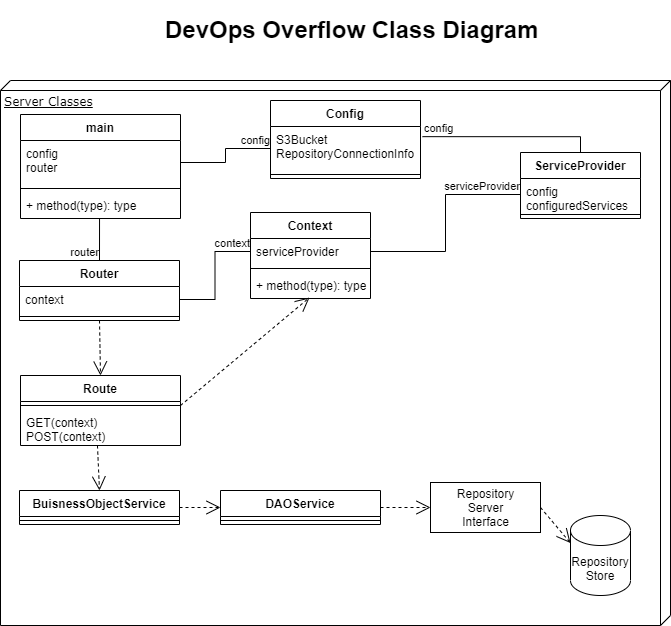

The diagram above was exported from draw.io. Its source (the exported page's mxGraphModel, read from the mxfile embedded in the PNG):
<mxGraphModel dx="1326" dy="631" grid="1" gridSize="10" guides="1" tooltips="1" connect="1" arrows="1" fold="1" page="1" pageScale="1" pageWidth="1100" pageHeight="850" background="none" math="0" shadow="0">
  <root>
    <mxCell id="0" />
    <mxCell id="1" parent="0" />
    <mxCell id="2" value="Server Classes" style="verticalAlign=top;align=left;spacingTop=8;spacingLeft=2;spacingRight=12;shape=cube;size=10;direction=south;fontStyle=4;html=1;rounded=0;shadow=0;comic=0;labelBackgroundColor=none;strokeWidth=1;fontFamily=Verdana;fontSize=12" vertex="1" parent="1">
      <mxGeometry x="210" y="160" width="670" height="545" as="geometry" />
    </mxCell>
    <mxCell id="3" value="Config" style="swimlane;fontStyle=1;align=center;verticalAlign=top;childLayout=stackLayout;horizontal=1;startSize=26;horizontalStack=0;resizeParent=1;resizeParentMax=0;resizeLast=0;collapsible=1;marginBottom=0;" vertex="1" parent="1">
      <mxGeometry x="480" y="180" width="150" height="78" as="geometry" />
    </mxCell>
    <mxCell id="4" value="S3Bucket&#10;RepositoryConnectionInfo" style="text;strokeColor=none;fillColor=none;align=left;verticalAlign=top;spacingLeft=4;spacingRight=4;overflow=hidden;rotatable=0;points=[[0,0.5],[1,0.5]];portConstraint=eastwest;" vertex="1" parent="3">
      <mxGeometry y="26" width="150" height="44" as="geometry" />
    </mxCell>
    <mxCell id="5" value="" style="line;strokeWidth=1;fillColor=none;align=left;verticalAlign=middle;spacingTop=-1;spacingLeft=3;spacingRight=3;rotatable=0;labelPosition=right;points=[];portConstraint=eastwest;" vertex="1" parent="3">
      <mxGeometry y="70" width="150" height="8" as="geometry" />
    </mxCell>
    <mxCell id="6" value="ServiceProvider" style="swimlane;fontStyle=1;align=center;verticalAlign=top;childLayout=stackLayout;horizontal=1;startSize=26;horizontalStack=0;resizeParent=1;resizeParentMax=0;resizeLast=0;collapsible=1;marginBottom=0;" vertex="1" parent="1">
      <mxGeometry x="730" y="232" width="120" height="66" as="geometry" />
    </mxCell>
    <mxCell id="7" value="config&#10;configuredServices" style="text;strokeColor=none;fillColor=none;align=left;verticalAlign=top;spacingLeft=4;spacingRight=4;overflow=hidden;rotatable=0;points=[[0,0.5],[1,0.5]];portConstraint=eastwest;" vertex="1" parent="6">
      <mxGeometry y="26" width="120" height="32" as="geometry" />
    </mxCell>
    <mxCell id="8" value="" style="line;strokeWidth=1;fillColor=none;align=left;verticalAlign=middle;spacingTop=-1;spacingLeft=3;spacingRight=3;rotatable=0;labelPosition=right;points=[];portConstraint=eastwest;" vertex="1" parent="6">
      <mxGeometry y="58" width="120" height="8" as="geometry" />
    </mxCell>
    <mxCell id="9" value="main" style="swimlane;fontStyle=1;align=center;verticalAlign=top;childLayout=stackLayout;horizontal=1;startSize=26;horizontalStack=0;resizeParent=1;resizeParentMax=0;resizeLast=0;collapsible=1;marginBottom=0;" vertex="1" parent="1">
      <mxGeometry x="230" y="194" width="160" height="104" as="geometry" />
    </mxCell>
    <mxCell id="10" value="config&#10;router&#10;" style="text;strokeColor=none;fillColor=none;align=left;verticalAlign=top;spacingLeft=4;spacingRight=4;overflow=hidden;rotatable=0;points=[[0,0.5],[1,0.5]];portConstraint=eastwest;" vertex="1" parent="9">
      <mxGeometry y="26" width="160" height="44" as="geometry" />
    </mxCell>
    <mxCell id="11" value="" style="line;strokeWidth=1;fillColor=none;align=left;verticalAlign=middle;spacingTop=-1;spacingLeft=3;spacingRight=3;rotatable=0;labelPosition=right;points=[];portConstraint=eastwest;" vertex="1" parent="9">
      <mxGeometry y="70" width="160" height="8" as="geometry" />
    </mxCell>
    <mxCell id="12" value="+ method(type): type" style="text;strokeColor=none;fillColor=none;align=left;verticalAlign=top;spacingLeft=4;spacingRight=4;overflow=hidden;rotatable=0;points=[[0,0.5],[1,0.5]];portConstraint=eastwest;" vertex="1" parent="9">
      <mxGeometry y="78" width="160" height="26" as="geometry" />
    </mxCell>
    <mxCell id="13" value="" style="endArrow=none;html=1;edgeStyle=orthogonalEdgeStyle;rounded=0;exitX=1.013;exitY=0.231;exitDx=0;exitDy=0;exitPerimeter=0;entryX=0.5;entryY=0;entryDx=0;entryDy=0;" edge="1" source="4" target="6" parent="1">
      <mxGeometry relative="1" as="geometry">
        <mxPoint x="320" y="250" as="sourcePoint" />
        <mxPoint x="780" y="230" as="targetPoint" />
      </mxGeometry>
    </mxCell>
    <mxCell id="14" value="config" style="edgeLabel;resizable=0;html=1;align=left;verticalAlign=bottom;" connectable="0" vertex="1" parent="13">
      <mxGeometry x="-1" relative="1" as="geometry" />
    </mxCell>
    <mxCell id="15" value="Router" style="swimlane;fontStyle=1;align=center;verticalAlign=top;childLayout=stackLayout;horizontal=1;startSize=26;horizontalStack=0;resizeParent=1;resizeParentMax=0;resizeLast=0;collapsible=1;marginBottom=0;" vertex="1" parent="1">
      <mxGeometry x="229" y="340" width="160" height="60" as="geometry" />
    </mxCell>
    <mxCell id="16" value="context" style="text;strokeColor=none;fillColor=none;align=left;verticalAlign=top;spacingLeft=4;spacingRight=4;overflow=hidden;rotatable=0;points=[[0,0.5],[1,0.5]];portConstraint=eastwest;" vertex="1" parent="15">
      <mxGeometry y="26" width="160" height="26" as="geometry" />
    </mxCell>
    <mxCell id="17" value="" style="line;strokeWidth=1;fillColor=none;align=left;verticalAlign=middle;spacingTop=-1;spacingLeft=3;spacingRight=3;rotatable=0;labelPosition=right;points=[];portConstraint=eastwest;" vertex="1" parent="15">
      <mxGeometry y="52" width="160" height="8" as="geometry" />
    </mxCell>
    <mxCell id="18" value="" style="endArrow=none;html=1;edgeStyle=orthogonalEdgeStyle;rounded=0;entryX=0;entryY=0.5;entryDx=0;entryDy=0;exitX=1;exitY=0.5;exitDx=0;exitDy=0;" edge="1" source="10" target="4" parent="1">
      <mxGeometry relative="1" as="geometry">
        <mxPoint x="340" y="400" as="sourcePoint" />
        <mxPoint x="500" y="400" as="targetPoint" />
      </mxGeometry>
    </mxCell>
    <mxCell id="19" value="config" style="edgeLabel;resizable=0;html=1;align=right;verticalAlign=bottom;" connectable="0" vertex="1" parent="18">
      <mxGeometry x="1" relative="1" as="geometry" />
    </mxCell>
    <mxCell id="20" value="" style="endArrow=none;html=1;edgeStyle=orthogonalEdgeStyle;rounded=0;entryX=0;entryY=0.5;entryDx=0;entryDy=0;exitX=1;exitY=0.5;exitDx=0;exitDy=0;" edge="1" source="29" target="7" parent="1">
      <mxGeometry relative="1" as="geometry">
        <mxPoint x="500" y="490" as="sourcePoint" />
        <mxPoint x="660" y="490" as="targetPoint" />
      </mxGeometry>
    </mxCell>
    <mxCell id="21" value="serviceProvider" style="edgeLabel;resizable=0;html=1;align=right;verticalAlign=bottom;" connectable="0" vertex="1" parent="20">
      <mxGeometry x="1" relative="1" as="geometry" />
    </mxCell>
    <mxCell id="22" value="Route" style="swimlane;fontStyle=1;align=center;verticalAlign=top;childLayout=stackLayout;horizontal=1;startSize=26;horizontalStack=0;resizeParent=1;resizeParentMax=0;resizeLast=0;collapsible=1;marginBottom=0;" vertex="1" parent="1">
      <mxGeometry x="230" y="455" width="160" height="70" as="geometry" />
    </mxCell>
    <mxCell id="23" value="" style="line;strokeWidth=1;fillColor=none;align=left;verticalAlign=middle;spacingTop=-1;spacingLeft=3;spacingRight=3;rotatable=0;labelPosition=right;points=[];portConstraint=eastwest;" vertex="1" parent="22">
      <mxGeometry y="26" width="160" height="8" as="geometry" />
    </mxCell>
    <mxCell id="24" value="GET(context)&#10;POST(context)" style="text;strokeColor=none;fillColor=none;align=left;verticalAlign=top;spacingLeft=4;spacingRight=4;overflow=hidden;rotatable=0;points=[[0,0.5],[1,0.5]];portConstraint=eastwest;" vertex="1" parent="22">
      <mxGeometry y="34" width="160" height="36" as="geometry" />
    </mxCell>
    <mxCell id="25" value="" style="endArrow=open;endSize=12;dashed=1;html=1;rounded=0;entryX=0.5;entryY=0;entryDx=0;entryDy=0;exitX=0.5;exitY=1;exitDx=0;exitDy=0;" edge="1" source="15" target="22" parent="1">
      <mxGeometry width="160" relative="1" as="geometry">
        <mxPoint x="309.30952380952385" y="426" as="sourcePoint" />
        <mxPoint x="130" y="480" as="targetPoint" />
      </mxGeometry>
    </mxCell>
    <mxCell id="26" value="BuisnessObjectService" style="swimlane;fontStyle=1;align=center;verticalAlign=top;childLayout=stackLayout;horizontal=1;startSize=26;horizontalStack=0;resizeParent=1;resizeParentMax=0;resizeLast=0;collapsible=1;marginBottom=0;" vertex="1" parent="1">
      <mxGeometry x="229" y="570" width="160" height="34" as="geometry" />
    </mxCell>
    <mxCell id="27" value="" style="line;strokeWidth=1;fillColor=none;align=left;verticalAlign=middle;spacingTop=-1;spacingLeft=3;spacingRight=3;rotatable=0;labelPosition=right;points=[];portConstraint=eastwest;" vertex="1" parent="26">
      <mxGeometry y="26" width="160" height="8" as="geometry" />
    </mxCell>
    <mxCell id="28" value="Context" style="swimlane;fontStyle=1;align=center;verticalAlign=top;childLayout=stackLayout;horizontal=1;startSize=26;horizontalStack=0;resizeParent=1;resizeParentMax=0;resizeLast=0;collapsible=1;marginBottom=0;" vertex="1" parent="1">
      <mxGeometry x="460" y="292" width="120" height="86" as="geometry" />
    </mxCell>
    <mxCell id="29" value="serviceProvider" style="text;strokeColor=none;fillColor=none;align=left;verticalAlign=top;spacingLeft=4;spacingRight=4;overflow=hidden;rotatable=0;points=[[0,0.5],[1,0.5]];portConstraint=eastwest;" vertex="1" parent="28">
      <mxGeometry y="26" width="120" height="26" as="geometry" />
    </mxCell>
    <mxCell id="30" value="" style="line;strokeWidth=1;fillColor=none;align=left;verticalAlign=middle;spacingTop=-1;spacingLeft=3;spacingRight=3;rotatable=0;labelPosition=right;points=[];portConstraint=eastwest;" vertex="1" parent="28">
      <mxGeometry y="52" width="120" height="8" as="geometry" />
    </mxCell>
    <mxCell id="31" value="+ method(type): type" style="text;strokeColor=none;fillColor=none;align=left;verticalAlign=top;spacingLeft=4;spacingRight=4;overflow=hidden;rotatable=0;points=[[0,0.5],[1,0.5]];portConstraint=eastwest;" vertex="1" parent="28">
      <mxGeometry y="60" width="120" height="26" as="geometry" />
    </mxCell>
    <mxCell id="32" value="" style="endArrow=none;html=1;edgeStyle=orthogonalEdgeStyle;rounded=0;entryX=0;entryY=0.5;entryDx=0;entryDy=0;exitX=1;exitY=0.5;exitDx=0;exitDy=0;" edge="1" source="16" target="29" parent="1">
      <mxGeometry relative="1" as="geometry">
        <mxPoint x="660" y="341" as="sourcePoint" />
        <mxPoint x="740" y="281" as="targetPoint" />
      </mxGeometry>
    </mxCell>
    <mxCell id="33" value="context" style="edgeLabel;resizable=0;html=1;align=right;verticalAlign=bottom;" connectable="0" vertex="1" parent="32">
      <mxGeometry x="1" relative="1" as="geometry" />
    </mxCell>
    <mxCell id="34" value="" style="endArrow=none;html=1;edgeStyle=orthogonalEdgeStyle;rounded=0;entryX=0.5;entryY=0;entryDx=0;entryDy=0;exitX=0.494;exitY=1;exitDx=0;exitDy=0;exitPerimeter=0;" edge="1" source="12" target="15" parent="1">
      <mxGeometry relative="1" as="geometry">
        <mxPoint x="20" y="460" as="sourcePoint" />
        <mxPoint x="180" y="460" as="targetPoint" />
      </mxGeometry>
    </mxCell>
    <mxCell id="35" value="router" style="edgeLabel;resizable=0;html=1;align=right;verticalAlign=bottom;" connectable="0" vertex="1" parent="34">
      <mxGeometry x="1" relative="1" as="geometry" />
    </mxCell>
    <mxCell id="36" value="DAOService" style="swimlane;fontStyle=1;align=center;verticalAlign=top;childLayout=stackLayout;horizontal=1;startSize=26;horizontalStack=0;resizeParent=1;resizeParentMax=0;resizeLast=0;collapsible=1;marginBottom=0;" vertex="1" parent="1">
      <mxGeometry x="430" y="570" width="160" height="34" as="geometry" />
    </mxCell>
    <mxCell id="37" value="" style="line;strokeWidth=1;fillColor=none;align=left;verticalAlign=middle;spacingTop=-1;spacingLeft=3;spacingRight=3;rotatable=0;labelPosition=right;points=[];portConstraint=eastwest;" vertex="1" parent="36">
      <mxGeometry y="26" width="160" height="8" as="geometry" />
    </mxCell>
    <mxCell id="38" value="" style="endArrow=open;endSize=12;dashed=1;html=1;rounded=0;entryX=0.5;entryY=0;entryDx=0;entryDy=0;exitX=0.481;exitY=1;exitDx=0;exitDy=0;exitPerimeter=0;" edge="1" source="24" target="26" parent="1">
      <mxGeometry width="160" relative="1" as="geometry">
        <mxPoint x="319.30952380952385" y="436" as="sourcePoint" />
        <mxPoint x="320" y="465" as="targetPoint" />
      </mxGeometry>
    </mxCell>
    <mxCell id="39" value="" style="endArrow=open;endSize=12;dashed=1;html=1;rounded=0;entryX=0;entryY=0.5;entryDx=0;entryDy=0;exitX=1;exitY=0.5;exitDx=0;exitDy=0;" edge="1" source="26" target="36" parent="1">
      <mxGeometry width="160" relative="1" as="geometry">
        <mxPoint x="389" y="609" as="sourcePoint" />
        <mxPoint x="429.03999999999996" y="615.994" as="targetPoint" />
      </mxGeometry>
    </mxCell>
    <mxCell id="40" value="Repository&lt;br&gt;Store" style="shape=cylinder3;whiteSpace=wrap;html=1;boundedLbl=1;backgroundOutline=1;size=15;" vertex="1" parent="1">
      <mxGeometry x="780" y="595" width="60" height="80" as="geometry" />
    </mxCell>
    <mxCell id="41" value="Repository&lt;br&gt;Server&lt;br&gt;Interface" style="html=1;" vertex="1" parent="1">
      <mxGeometry x="640" y="562" width="110" height="50" as="geometry" />
    </mxCell>
    <mxCell id="42" value="" style="endArrow=open;endSize=12;dashed=1;html=1;rounded=0;entryX=0;entryY=0;entryDx=0;entryDy=27.5;exitX=1;exitY=0.5;exitDx=0;exitDy=0;entryPerimeter=0;" edge="1" source="41" target="40" parent="1">
      <mxGeometry width="160" relative="1" as="geometry">
        <mxPoint x="399" y="619" as="sourcePoint" />
        <mxPoint x="439.03999999999996" y="625.994" as="targetPoint" />
      </mxGeometry>
    </mxCell>
    <mxCell id="43" value="" style="endArrow=open;endSize=12;dashed=1;html=1;rounded=0;entryX=0;entryY=0.5;entryDx=0;entryDy=0;exitX=1;exitY=0.5;exitDx=0;exitDy=0;" edge="1" source="36" target="41" parent="1">
      <mxGeometry width="160" relative="1" as="geometry">
        <mxPoint x="590" y="609" as="sourcePoint" />
        <mxPoint x="810" y="641" as="targetPoint" />
      </mxGeometry>
    </mxCell>
    <mxCell id="44" value="" style="endArrow=open;endSize=12;dashed=1;html=1;rounded=0;entryX=0.492;entryY=0.962;entryDx=0;entryDy=0;entryPerimeter=0;" edge="1" target="31" parent="1">
      <mxGeometry width="160" relative="1" as="geometry">
        <mxPoint x="390" y="485" as="sourcePoint" />
        <mxPoint x="319" y="580" as="targetPoint" />
      </mxGeometry>
    </mxCell>
    <mxCell id="45" value="&lt;h1&gt;DevOps Overflow Class Diagram&lt;/h1&gt;" style="text;html=1;strokeColor=none;fillColor=none;spacing=5;spacingTop=-20;whiteSpace=wrap;overflow=hidden;rounded=0;" vertex="1" parent="1">
      <mxGeometry x="370" y="90" width="390" height="50" as="geometry" />
    </mxCell>
  </root>
</mxGraphModel>